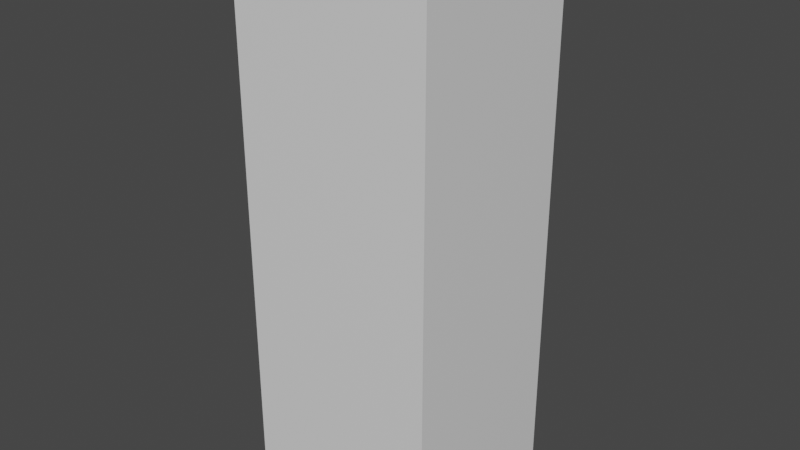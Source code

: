 # Source: immeuble_3.blend  (saved by Blender 2.82.7; exported with 4.5.12 LTS)
import bpy
from mathutils import Matrix  # noqa: F401  (used for matrix-valued properties, if any)

bpy.ops.wm.read_factory_settings(use_empty=True)
scene = bpy.context.scene
scene.name = 'Scene'

# ---- collections
col_collection = bpy.data.collections.new('Collection'); scene.collection.children.link(col_collection)

# ---- materials (node trees are filled in below, after node groups)
mat_material = bpy.data.materials.new('Material')
mat_material.alpha_threshold = 0.0
mat_material.use_transparent_shadow = False
mat_material.line_color = (0.0, 0.0, 0.0, 1.0)

# ---- material node trees
mat_material.use_nodes = True; mat_material.node_tree.nodes.clear()
_N = mat_material.node_tree.nodes; _L = mat_material.node_tree.links
n0 = _N.new('ShaderNodeOutputMaterial'); n0.name = 'Material Output'; n0.location = (300, 300)
n1 = _N.new('ShaderNodeBsdfPrincipled'); n1.name = 'Principled BSDF'; n1.location = (10, 300)
n1.distribution = 'GGX'
n1.subsurface_method = 'BURLEY'
n1.inputs[2].default_value = 0.4
n1.inputs[3].default_value = 1.45
n1.inputs[27].default_value = (0.0, 0.0, 0.0, 1.0)
n1.inputs[28].default_value = 1.0
_L.new(n1.outputs[0], n0.inputs[0])
n0.is_active_output = True

# ---- world
world_world = bpy.data.worlds.new('World'); scene.world = world_world
world_world.use_nodes = True; world_world.node_tree.nodes.clear()
_N = world_world.node_tree.nodes; _L = world_world.node_tree.links
n0 = _N.new('ShaderNodeOutputWorld'); n0.name = 'World Output'; n0.location = (300, 300)
n1 = _N.new('ShaderNodeBackground'); n1.name = 'Background'; n1.location = (10, 300)
n1.inputs[0].default_value = (0.05088, 0.05088, 0.05088, 1.0)
_L.new(n1.outputs[0], n0.inputs[0])
n0.is_active_output = True
world_world.color = (0.05088, 0.05088, 0.05088)
world_world.use_sun_shadow = False
world_world.sun_shadow_jitter_overblur = 0.0

# ---- meshes
me_cube = bpy.data.meshes.new('Cube')
me_cube.from_pydata([(1.0, 1.0, 1.0), (1.0, 1.0, -1.0), (1.0, -1.0, 1.0), (1.0, -1.0, -1.0), (-1.0, 1.0, 1.0), (-1.0, 1.0, -1.0), (-1.0, -1.0, 1.0), (-1.0, -1.0, -1.0)], [], [(0, 4, 6, 2), (3, 2, 6, 7), (7, 6, 4, 5), (5, 1, 3, 7), (1, 0, 2, 3), (5, 4, 0, 1)])
_uv = me_cube.uv_layers.new(name='UVMap')
_uv.uv.foreach_set('vector', [0.625, 0.5, 0.875, 0.5, 0.875, 0.75, 0.625, 0.75, 0.375, 0.75, 0.625, 0.75, 0.625, 1.0, 0.375, 1.0, 0.375, 0.0, 0.625, 0.0, 0.625, 0.25, 0.375, 0.25, 0.125, 0.5, 0.375, 0.5, 0.375, 0.75, 0.125, 0.75, 0.375, 0.5, 0.625, 0.5, 0.625, 0.75, 0.375, 0.75, 0.375, 0.25, 0.625, 0.25, 0.625, 0.5, 0.375, 0.5])
me_cube.materials.append(mat_material)
me_cube.use_remesh_preserve_volume = False
me_cube.use_remesh_preserve_attributes = False
me_cube.use_mirror_vertex_groups = False
me_cube.update()

# ---- objects
ob_cube = bpy.data.objects.new('Cube', me_cube)

# ---- transforms, parenting, visibility, modifiers, constraints
ob_cube.location = (0.0, 0.0, 0.0)
ob_cube.scale = (1.102, 1.0, 3.067)
ob_cube.lock_rotations_4d = False
ob_cube.empty_display_type = 'ARROWS'
ob_cube.lineart.crease_threshold = 0.0

# ---- collection membership
col_collection.objects.link(ob_cube)

# ---- scene / render settings (as saved in the file)
scene.frame_start = 1; scene.frame_end = 250; scene.frame_set(1)
scene.render.engine = 'BLENDER_EEVEE_NEXT'
scene.cycles.use_denoising = False
scene.cycles.samples = 128
scene.cycles.sampling_pattern = 'TABULATED_SOBOL'
scene.cycles.use_adaptive_sampling = False
scene.cycles.use_light_tree = False
scene.view_settings.view_transform = 'Filmic'
bpy.context.view_layer.update()

# ---- added for rendering (the .blend has no active camera and no usable light): camera, sun
cam_auto = bpy.data.cameras.new('AutoCamera')
cam_auto.lens = 50.0
cam_auto.sensor_width = 36.0
cam_auto.clip_end = 1000.0
ob_auto_camera = bpy.data.objects.new('AutoCamera', cam_auto)
scene.collection.objects.link(ob_auto_camera)
ob_auto_camera.location = (6.30901, -7.57081, 5.0472)
ob_auto_camera.rotation_euler = (1.09748, -7.21219e-08, 0.694738)
scene.camera = ob_auto_camera
light_auto_sun = bpy.data.lights.new('AutoSun', 'SUN')
light_auto_sun.energy = 3.0
light_auto_sun.angle = 0.0523599
ob_auto_sun = bpy.data.objects.new('AutoSun', light_auto_sun)
scene.collection.objects.link(ob_auto_sun)
ob_auto_sun.rotation_euler = (0.872665, 0.174533, 0.523599)
bpy.context.view_layer.update()
